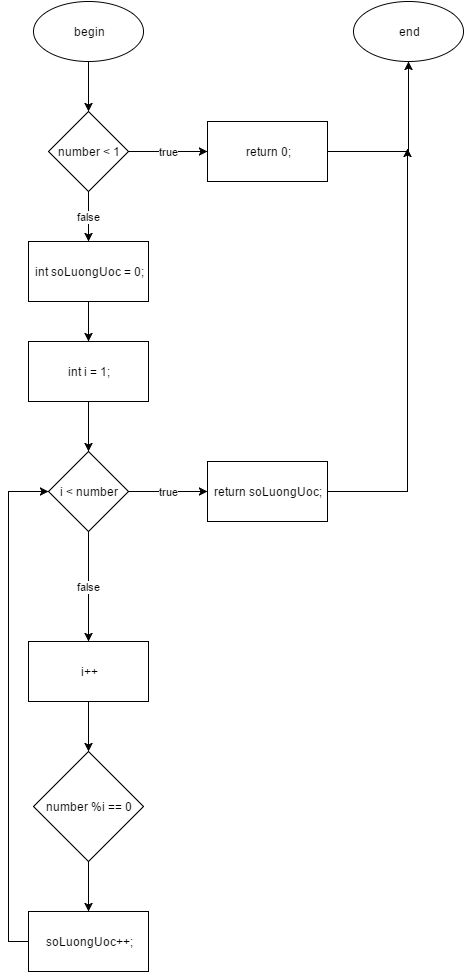

The diagram above was exported from draw.io. Its source (the exported page's mxGraphModel, read from the mxfile embedded in the PNG):
<mxGraphModel dx="1054" dy="473" grid="1" gridSize="10" guides="1" tooltips="1" connect="1" arrows="1" fold="1" page="1" pageScale="1" pageWidth="826" pageHeight="1169" background="#ffffff" math="0" shadow="0">
  <root>
    <mxCell id="0" />
    <mxCell id="1" parent="0" />
    <mxCell id="15" style="edgeStyle=orthogonalEdgeStyle;rounded=0;html=1;exitX=0.5;exitY=1;entryX=0.5;entryY=0;jettySize=auto;orthogonalLoop=1;" edge="1" parent="1" source="2" target="3">
      <mxGeometry relative="1" as="geometry" />
    </mxCell>
    <mxCell id="2" value="begin" style="ellipse;whiteSpace=wrap;html=1;" vertex="1" parent="1">
      <mxGeometry x="106" y="20" width="110" height="60" as="geometry" />
    </mxCell>
    <mxCell id="16" value="true" style="edgeStyle=orthogonalEdgeStyle;rounded=0;html=1;exitX=1;exitY=0.5;entryX=0;entryY=0.5;jettySize=auto;orthogonalLoop=1;" edge="1" parent="1" source="3" target="12">
      <mxGeometry relative="1" as="geometry" />
    </mxCell>
    <mxCell id="17" value="false" style="edgeStyle=orthogonalEdgeStyle;rounded=0;html=1;exitX=0.5;exitY=1;entryX=0.5;entryY=0;jettySize=auto;orthogonalLoop=1;" edge="1" parent="1" source="3" target="4">
      <mxGeometry relative="1" as="geometry" />
    </mxCell>
    <mxCell id="3" value="number &amp;lt; 1" style="rhombus;whiteSpace=wrap;html=1;" vertex="1" parent="1">
      <mxGeometry x="121" y="130" width="80" height="80" as="geometry" />
    </mxCell>
    <mxCell id="25" style="edgeStyle=orthogonalEdgeStyle;rounded=0;html=1;exitX=0.5;exitY=1;entryX=0.5;entryY=0;jettySize=auto;orthogonalLoop=1;" edge="1" parent="1" source="4" target="5">
      <mxGeometry relative="1" as="geometry" />
    </mxCell>
    <mxCell id="4" value="int soLuongUoc = 0;" style="whiteSpace=wrap;html=1;" vertex="1" parent="1">
      <mxGeometry x="101" y="260" width="120" height="60" as="geometry" />
    </mxCell>
    <mxCell id="26" style="edgeStyle=orthogonalEdgeStyle;rounded=0;html=1;exitX=0.5;exitY=1;entryX=0.5;entryY=0;jettySize=auto;orthogonalLoop=1;" edge="1" parent="1" source="5" target="6">
      <mxGeometry relative="1" as="geometry" />
    </mxCell>
    <mxCell id="5" value="int i = 1;" style="whiteSpace=wrap;html=1;" vertex="1" parent="1">
      <mxGeometry x="101" y="360" width="120" height="60" as="geometry" />
    </mxCell>
    <mxCell id="27" value="true" style="edgeStyle=orthogonalEdgeStyle;rounded=0;html=1;exitX=1;exitY=0.5;entryX=0;entryY=0.5;jettySize=auto;orthogonalLoop=1;" edge="1" parent="1" source="6" target="13">
      <mxGeometry relative="1" as="geometry" />
    </mxCell>
    <mxCell id="28" value="false" style="edgeStyle=orthogonalEdgeStyle;rounded=0;html=1;exitX=0.5;exitY=1;entryX=0.5;entryY=0;jettySize=auto;orthogonalLoop=1;" edge="1" parent="1" source="6" target="7">
      <mxGeometry relative="1" as="geometry" />
    </mxCell>
    <mxCell id="6" value="i &amp;lt; number" style="rhombus;whiteSpace=wrap;html=1;" vertex="1" parent="1">
      <mxGeometry x="121" y="470" width="80" height="80" as="geometry" />
    </mxCell>
    <mxCell id="29" style="edgeStyle=orthogonalEdgeStyle;rounded=0;html=1;exitX=0.5;exitY=1;entryX=0.5;entryY=0;jettySize=auto;orthogonalLoop=1;" edge="1" parent="1" source="7" target="8">
      <mxGeometry relative="1" as="geometry" />
    </mxCell>
    <mxCell id="7" value="i++" style="whiteSpace=wrap;html=1;" vertex="1" parent="1">
      <mxGeometry x="101" y="660" width="120" height="60" as="geometry" />
    </mxCell>
    <mxCell id="30" style="edgeStyle=orthogonalEdgeStyle;rounded=0;html=1;exitX=0.5;exitY=1;entryX=0.5;entryY=0;jettySize=auto;orthogonalLoop=1;" edge="1" parent="1" source="8" target="9">
      <mxGeometry relative="1" as="geometry" />
    </mxCell>
    <mxCell id="8" value="number %i == 0" style="rhombus;whiteSpace=wrap;html=1;" vertex="1" parent="1">
      <mxGeometry x="106" y="770" width="110" height="110" as="geometry" />
    </mxCell>
    <mxCell id="32" style="edgeStyle=orthogonalEdgeStyle;rounded=0;html=1;exitX=0;exitY=0.5;entryX=0;entryY=0.5;jettySize=auto;orthogonalLoop=1;" edge="1" parent="1" source="9" target="6">
      <mxGeometry relative="1" as="geometry" />
    </mxCell>
    <mxCell id="9" value="soLuongUoc++;" style="whiteSpace=wrap;html=1;" vertex="1" parent="1">
      <mxGeometry x="101" y="930" width="120" height="60" as="geometry" />
    </mxCell>
    <mxCell id="23" style="edgeStyle=orthogonalEdgeStyle;rounded=0;html=1;exitX=1;exitY=0.5;jettySize=auto;orthogonalLoop=1;" edge="1" parent="1" source="12" target="18">
      <mxGeometry relative="1" as="geometry" />
    </mxCell>
    <mxCell id="12" value="return 0;" style="whiteSpace=wrap;html=1;" vertex="1" parent="1">
      <mxGeometry x="280" y="140" width="120" height="60" as="geometry" />
    </mxCell>
    <mxCell id="24" style="edgeStyle=orthogonalEdgeStyle;rounded=0;html=1;exitX=1;exitY=0.5;jettySize=auto;orthogonalLoop=1;" edge="1" parent="1" source="13">
      <mxGeometry relative="1" as="geometry">
        <mxPoint x="480" y="167" as="targetPoint" />
      </mxGeometry>
    </mxCell>
    <mxCell id="13" value="return soLuongUoc;" style="whiteSpace=wrap;html=1;" vertex="1" parent="1">
      <mxGeometry x="280" y="480" width="120" height="60" as="geometry" />
    </mxCell>
    <mxCell id="18" value="end" style="ellipse;whiteSpace=wrap;html=1;" vertex="1" parent="1">
      <mxGeometry x="426" y="20" width="110" height="60" as="geometry" />
    </mxCell>
  </root>
</mxGraphModel>